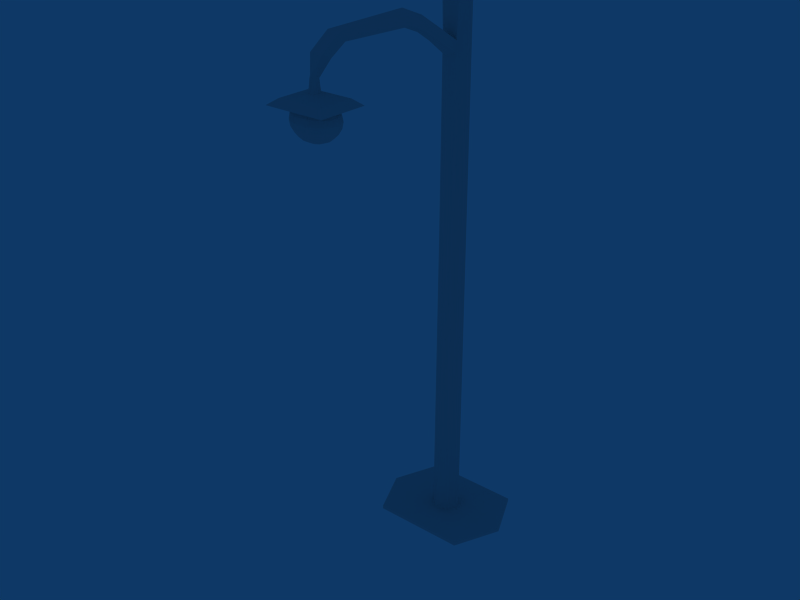 # Source: lamp-post.blend  (saved by Blender 2.48.1; exported with 4.5.12 LTS)
import bpy
from mathutils import Matrix  # noqa: F401  (used for matrix-valued properties, if any)

bpy.ops.wm.read_factory_settings(use_empty=True)
scene = bpy.context.scene
scene.name = 'Scene'

# ---- collections
col_collection_1 = bpy.data.collections.new('Collection 1'); scene.collection.children.link(col_collection_1)

# ---- materials (node trees are filled in below, after node groups)
mat_material = bpy.data.materials.new('Material')
mat_material.alpha_threshold = 0.0
mat_material.roughness = 0.5
mat_material.line_color = (0.0, 0.0, 0.0, 1.0)

# ---- material node trees

# ---- world
world_world = bpy.data.worlds.new('World'); scene.world = world_world
world_world.color = (0.05656, 0.2208, 0.4)
world_world.use_sun_shadow = False
world_world.sun_shadow_jitter_overblur = 0.0
world_world.cycles.sampling_method = 'MANUAL'
world_world.cycles.sample_map_resolution = 256

# ---- meshes
me_sphere = bpy.data.meshes.new('Sphere')
me_sphere.from_pydata([(0.222, -1.218, 0.5455), (0.2933, -1.218, 0.5174), (0.3499, -1.218, 0.4737), (0.3863, -1.218, 0.4187), (0.3988, -1.218, 0.3577), (0.3863, -1.218, 0.2967), (0.3499, -1.218, 0.2417), (0.2933, -1.218, 0.198), (0.222, -1.218, 0.17), (0.1429, -1.218, 0.1603), (0.2069, -1.182, 0.17), (0.2646, -1.15, 0.198), (0.3104, -1.124, 0.2417), (0.3398, -1.107, 0.2967), (0.3499, -1.101, 0.3577), (0.3398, -1.107, 0.4187), (0.3104, -1.124, 0.4737), (0.2646, -1.15, 0.5174), (0.2069, -1.182, 0.5455), (0.1673, -1.16, 0.5455), (0.1894, -1.107, 0.5174), (0.2069, -1.065, 0.4737), (0.2181, -1.038, 0.4187), (0.222, -1.029, 0.3577), (0.2181, -1.038, 0.2967), (0.2069, -1.065, 0.2417), (0.1894, -1.107, 0.198), (0.1673, -1.16, 0.17), (0.1185, -1.16, 0.17), (0.09642, -1.107, 0.198), (0.07893, -1.065, 0.2417), (0.06769, -1.038, 0.2967), (0.06382, -1.029, 0.3577), (0.06769, -1.038, 0.4187), (0.07893, -1.065, 0.4737), (0.09642, -1.107, 0.5174), (0.1185, -1.16, 0.5455), (0.07893, -1.182, 0.5455), (0.02121, -1.15, 0.5174), (-0.02459, -1.124, 0.4737), (-0.05399, -1.107, 0.4187), (-0.06413, -1.101, 0.3577), (-0.05399, -1.107, 0.2967), (-0.02459, -1.124, 0.2417), (0.02121, -1.15, 0.198), (0.07893, -1.182, 0.17), (0.06382, -1.218, 0.17), (-0.007514, -1.218, 0.198), (-0.06413, -1.218, 0.2417), (-0.1005, -1.218, 0.2967), (-0.113, -1.218, 0.3577), (-0.1005, -1.218, 0.4187), (-0.06413, -1.218, 0.4737), (-0.007514, -1.218, 0.5174), (0.06382, -1.218, 0.5455), (0.07893, -1.255, 0.5455), (0.02121, -1.287, 0.5174), (-0.02459, -1.313, 0.4737), (-0.05399, -1.33, 0.4187), (-0.06413, -1.335, 0.3577), (-0.05399, -1.33, 0.2967), (-0.02459, -1.313, 0.2417), (0.02121, -1.287, 0.198), (0.07893, -1.255, 0.17), (0.1185, -1.277, 0.17), (0.09642, -1.33, 0.198), (0.07893, -1.372, 0.2417), (0.06769, -1.398, 0.2967), (0.06382, -1.408, 0.3577), (0.06769, -1.398, 0.4187), (0.07893, -1.372, 0.4737), (0.09642, -1.33, 0.5174), (0.1185, -1.277, 0.5455), (0.1429, -1.218, 0.5551), (0.1673, -1.277, 0.5455), (0.1894, -1.33, 0.5174), (0.2069, -1.372, 0.4737), (0.2181, -1.398, 0.4187), (0.222, -1.408, 0.3577), (0.2181, -1.398, 0.2967), (0.2069, -1.372, 0.2417), (0.1894, -1.33, 0.198), (0.1673, -1.277, 0.17), (0.2069, -1.255, 0.17), (0.2646, -1.287, 0.198), (0.3104, -1.313, 0.2417), (0.3398, -1.33, 0.2967), (0.3499, -1.335, 0.3577), (0.3398, -1.33, 0.4187), (0.3104, -1.313, 0.4737), (0.2646, -1.287, 0.5174), (0.2069, -1.255, 0.5455)], [], [(9, 10, 8), (8, 10, 11, 7), (7, 11, 12, 6), (6, 12, 13, 5), (5, 13, 14, 4), (4, 14, 15, 3), (3, 15, 16, 2), (2, 16, 17, 1), (18, 0, 1, 17), (0, 18, 73), (18, 19, 73), (17, 20, 19, 18), (16, 21, 20, 17), (15, 22, 21, 16), (14, 23, 22, 15), (13, 24, 23, 14), (12, 25, 24, 13), (11, 26, 25, 12), (10, 27, 26, 11), (9, 27, 10), (9, 28, 27), (27, 28, 29, 26), (26, 29, 30, 25), (25, 30, 31, 24), (24, 31, 32, 23), (23, 32, 33, 22), (22, 33, 34, 21), (21, 34, 35, 20), (20, 35, 36, 19), (19, 36, 73), (36, 37, 73), (35, 38, 37, 36), (34, 39, 38, 35), (33, 40, 39, 34), (32, 41, 40, 33), (31, 42, 41, 32), (30, 43, 42, 31), (29, 44, 43, 30), (28, 45, 44, 29), (9, 45, 28), (9, 46, 45), (45, 46, 47, 44), (44, 47, 48, 43), (43, 48, 49, 42), (42, 49, 50, 41), (41, 50, 51, 40), (40, 51, 52, 39), (39, 52, 53, 38), (38, 53, 54, 37), (37, 54, 73), (54, 55, 73), (53, 56, 55, 54), (52, 57, 56, 53), (51, 58, 57, 52), (50, 59, 58, 51), (49, 60, 59, 50), (48, 61, 60, 49), (47, 62, 61, 48), (46, 63, 62, 47), (9, 63, 46), (9, 64, 63), (63, 64, 65, 62), (62, 65, 66, 61), (61, 66, 67, 60), (60, 67, 68, 59), (59, 68, 69, 58), (58, 69, 70, 57), (57, 70, 71, 56), (56, 71, 72, 55), (55, 72, 73), (72, 74, 73), (71, 75, 74, 72), (70, 76, 75, 71), (69, 77, 76, 70), (68, 78, 77, 69), (67, 79, 78, 68), (66, 80, 79, 67), (65, 81, 80, 66), (64, 82, 81, 65), (9, 82, 64), (9, 83, 82), (82, 83, 84, 81), (81, 84, 85, 80), (80, 85, 86, 79), (79, 86, 87, 78), (78, 87, 88, 77), (77, 88, 89, 76), (76, 89, 90, 75), (75, 90, 91, 74), (74, 91, 73), (91, 0, 73), (0, 91, 90, 1), (89, 2, 1, 90), (88, 3, 2, 89), (87, 4, 3, 88), (86, 5, 4, 87), (85, 6, 5, 86), (84, 7, 6, 85), (83, 8, 7, 84), (9, 8, 83)])
me_sphere.use_remesh_preserve_volume = False
me_sphere.use_remesh_preserve_attributes = False
me_sphere.use_mirror_vertex_groups = False
me_sphere.update()
me_cube = bpy.data.meshes.new('Cube')
me_cube.from_pydata([(0.1021, 0.004667, -5.444), (0.1021, -0.2021, -5.444), (-0.1047, -0.2021, -5.444), (-0.1047, 0.004667, -5.444), (0.1021, 0.004666, 0.5731), (0.1021, -0.2021, 0.5731), (-0.1047, -0.2021, 0.5731), (-0.1047, 0.004667, 0.5731), (-0.5232, -0.6206, -5.457), (-0.5232, 0.4232, -5.457), (0.5206, -0.6206, -5.457), (0.5206, 0.4232, -5.457), (0.5206, 0.4232, -5.495), (0.5206, -0.6206, -5.495), (-0.5232, 0.4232, -5.495), (-0.5232, -0.6206, -5.495), (0.7554, -0.1183, -5.457), (0.7554, -0.1003, -5.495), (-0.7486, -0.1094, -5.457), (-0.7486, -0.07081, -5.495), (0.1021, 0.004666, 0.03157), (0.07709, -0.2021, 0.011), (-0.07969, -0.2021, 0.011), (-0.1047, 0.004667, 0.03157), (0.1021, 0.004666, -0.1387), (0.07709, -0.2021, -0.1182), (-0.07969, -0.2021, -0.1182), (-0.1047, 0.004667, -0.1387), (0.07076, -0.6783, 0.1838), (-0.07335, -0.6783, 0.1838), (-0.07335, -0.6783, 0.3025), (0.07076, -0.6783, 0.3025), (0.07076, -0.8697, 0.3782), (-0.07335, -0.8697, 0.3782), (0.07076, -0.8697, 0.2595), (-0.07335, -0.8697, 0.2595), (0.06826, -1.732, 0.2872), (-0.07086, -1.732, 0.2872), (-0.07086, -1.795, 0.3835), (0.06826, -1.795, 0.3835), (-0.07109, -2.013, 0.2332), (0.06849, -2.013, 0.2332), (0.06849, -1.909, 0.1827), (-0.07109, -1.909, 0.1827), (0.02952, -2.018, 0.03379), (-0.03212, -2.018, 0.03379), (-0.03212, -2.063, 0.0561), (0.02952, -2.063, 0.0561), (-0.04292, -2.081, -0.09211), (0.04032, -2.081, -0.09211), (0.04032, -2.012, -0.09252), (-0.04292, -2.012, -0.09252), (0.2346, -1.853, -0.1393), (-0.236, -1.853, -0.1393), (-0.236, -2.24, -0.137), (0.2346, -2.24, -0.137), (-0.3218, -2.311, -0.1977), (0.3192, -2.311, -0.1977), (0.3192, -1.783, -0.2009), (-0.3218, -1.783, -0.2009), (0.1718, -0.09043, -5.444), (-0.1744, -0.09043, -5.444), (0.1718, -0.09043, 0.5731), (-0.1744, -0.09043, 0.5731), (0.1718, -0.09043, 0.03157), (-0.1744, -0.09043, 0.03157), (0.1718, -0.09043, -0.1387), (-0.1744, -0.09043, -0.1387), (0.0007701, 0.05761, -5.444), (0.0007701, -0.2702, -5.444), (0.0007701, 0.05761, 0.5731), (0.0007701, -0.2021, 0.5731), (0.009141, -0.6206, -5.457), (0.009142, 0.4232, -5.457), (0.009142, 0.4232, -5.495), (0.009141, -0.6206, -5.495), (0.0007701, -0.2021, 0.03157), (0.0007701, 0.05761, 0.03157), (0.0007701, -0.2702, -0.1387), (0.0007701, 0.05761, -0.1387), (0.0007694, -0.6367, 0.1415), (0.0007694, -0.6367, 0.3118), (0.0007691, -0.9113, 0.4205), (0.0007691, -0.9113, 0.2502), (0.0007687, -1.717, 0.2638), (0.0007687, -1.81, 0.4069), (0.0007684, -2.037, 0.2453), (0.0007684, -1.884, 0.1705), (0.0007682, -1.991, 0.02991), (0.0007682, -2.104, 0.0493), (0.0007682, -2.113, -0.09192), (0.0007682, -1.98, -0.09271), (0.003975, -1.853, -0.1393), (0.003975, -2.24, -0.137), (0.00511, -2.311, -0.1977), (0.00511, -1.783, -0.2009), (0.002165, -0.09043, 0.5731)], [], [(10, 16, 1), (11, 0, 16), (11, 16, 17, 12), (16, 10, 13, 17), (9, 18, 3), (18, 8, 2), (8, 18, 19, 15), (18, 9, 14, 19), (15, 19, 17), (19, 14, 17), (22, 26, 29, 30), (25, 21, 31, 28), (28, 31, 32, 34), (30, 29, 35, 33), (33, 35, 37, 38), (34, 32, 39, 36), (36, 39, 41, 42), (38, 37, 43, 40), (40, 43, 45, 46), (42, 41, 47, 44), (44, 47, 49, 50), (46, 45, 51, 48), (48, 51, 53, 54), (50, 49, 55, 52), (52, 55, 57, 58), (54, 53, 59, 56), (0, 60, 16), (60, 1, 16), (2, 61, 18), (61, 3, 18), (4, 62, 64, 20), (62, 5, 21, 64), (6, 63, 65, 22), (63, 7, 23, 65), (60, 0, 24, 66), (66, 25, 1, 60), (20, 64, 66, 24), (64, 21, 25, 66), (26, 67, 61, 2), (67, 27, 3, 61), (22, 65, 67, 26), (65, 23, 27, 67), (1, 69, 72, 10), (69, 2, 8, 72), (3, 68, 73, 9), (68, 0, 11, 73), (9, 73, 74, 14), (73, 11, 12, 74), (10, 72, 75, 13), (72, 8, 15, 75), (14, 74, 17), (74, 12, 17), (13, 75, 17), (75, 15, 17), (5, 71, 76, 21), (71, 6, 22, 76), (20, 77, 70, 4), (77, 23, 7, 70), (25, 78, 69, 1), (78, 26, 2, 69), (24, 79, 77, 20), (79, 27, 23, 77), (0, 68, 79, 24), (68, 3, 27, 79), (26, 78, 80, 29), (78, 25, 28, 80), (21, 76, 81, 31), (76, 22, 30, 81), (31, 81, 82, 32), (81, 30, 33, 82), (29, 80, 83, 35), (80, 28, 34, 83), (35, 83, 84, 37), (83, 34, 36, 84), (32, 82, 85, 39), (82, 33, 38, 85), (39, 85, 86, 41), (85, 38, 40, 86), (37, 84, 87, 43), (84, 36, 42, 87), (43, 87, 88, 45), (87, 42, 44, 88), (41, 86, 89, 47), (86, 40, 46, 89), (47, 89, 90, 49), (89, 46, 48, 90), (45, 88, 91, 51), (88, 44, 50, 91), (51, 91, 92, 53), (91, 50, 52, 92), (49, 90, 93, 55), (90, 48, 54, 93), (55, 93, 94, 57), (93, 54, 56, 94), (53, 92, 95, 59), (92, 52, 58, 95), (57, 94, 95, 58), (94, 56, 59, 95), (63, 96, 70, 7), (96, 62, 4, 70), (6, 71, 96, 63), (71, 5, 62, 96)])
me_cube.materials.append(mat_material)
me_cube.use_remesh_preserve_volume = False
me_cube.use_remesh_preserve_attributes = False
me_cube.use_mirror_vertex_groups = False
me_cube.update()

# ---- objects
ob_sphere = bpy.data.objects.new('Sphere', me_sphere)
ob_cube = bpy.data.objects.new('Cube', me_cube)

# ---- transforms, parenting, visibility, modifiers, constraints
ob_sphere.location = (-0.1377, -0.7313, 4.81)
ob_sphere.lock_rotations_4d = False
ob_sphere.empty_display_type = 'ARROWS'
ob_sphere.lineart.crease_threshold = 0.0
ob_cube.location = (0.001297, 0.0987, 5.496)
ob_cube.lock_rotations_4d = False
ob_cube.empty_display_type = 'ARROWS'
ob_cube.color = (0.0, 0.0, 0.0, 1.0)
ob_cube.lineart.crease_threshold = 0.0

# ---- collection membership
col_collection_1.objects.link(ob_sphere)
col_collection_1.objects.link(ob_cube)

# ---- scene / render settings (as saved in the file)
scene.frame_start = 1; scene.frame_end = 250; scene.frame_set(1)
scene.render.engine = 'BLENDER_EEVEE_NEXT'
scene.render.image_settings.file_format = 'JPEG'
scene.render.image_settings.color_mode = 'RGB'
scene.render.image_settings.compression = 90
scene.render.resolution_x = 800
scene.render.resolution_y = 600
scene.render.pixel_aspect_x = 100.0
scene.render.pixel_aspect_y = 100.0
scene.render.fps = 25
scene.render.dither_intensity = 0.0
scene.render.use_compositing = False
scene.render.use_sequencer = False
scene.render.bake_margin = 2
scene.render.bake_bias = 0.0
scene.render.use_stamp_time = False
scene.render.use_stamp_date = False
scene.render.use_stamp_frame = False
scene.render.use_stamp_camera = False
scene.render.use_stamp_scene = False
scene.render.use_stamp_filename = False
scene.render.use_stamp_render_time = False
scene.render.stamp_font_size = 0
scene.cycles.use_denoising = False
scene.cycles.samples = 10
scene.cycles.sampling_pattern = 'TABULATED_SOBOL'
scene.cycles.light_sampling_threshold = 0.0
scene.cycles.use_adaptive_sampling = False
scene.cycles.use_light_tree = False
scene.cycles.blur_glossy = 0.0
scene.cycles.volume_bounces = 1
scene.cycles.pixel_filter_type = 'GAUSSIAN'
scene.cycles.sample_clamp_indirect = 0.0
scene.view_settings.view_transform = 'Raw'
bpy.context.view_layer.update()

# ---- added for rendering (the .blend has no active camera): camera
cam_auto = bpy.data.cameras.new('AutoCamera')
cam_auto.lens = 50.0
cam_auto.sensor_width = 36.0
cam_auto.clip_end = 1000.0
ob_auto_camera = bpy.data.objects.new('AutoCamera', cam_auto)
scene.collection.objects.link(ob_auto_camera)
ob_auto_camera.location = (6.3182, -8.42126, 8.08541)
ob_auto_camera.rotation_euler = (1.09748, -7.21219e-08, 0.694738)
scene.camera = ob_auto_camera
bpy.context.view_layer.update()
